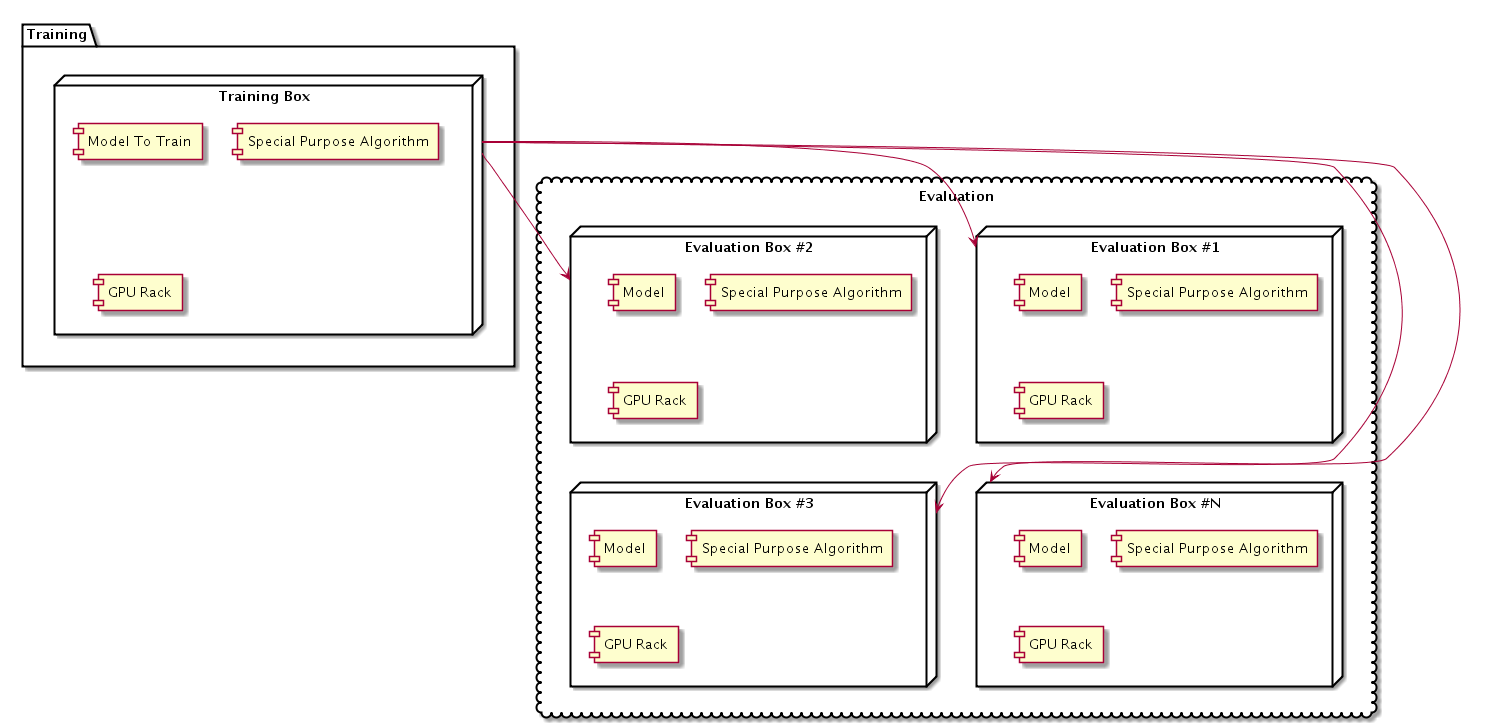

The diagram above was rendered by PlantUML. Its source (embedded in the PNG):
@startuml

package "Training" {
node "Training Box" as TB {
  [Model To Train]
  [Special Purpose Algorithm]
  [GPU Rack]
} 
}

cloud "Evaluation" {
node "Evaluation Box #1" as EB1{
  [Model] as EB1_M
  [Special Purpose Algorithm] as EB1_SPA
  [GPU Rack] as EB1_GPU
} 
node "Evaluation Box #2" as EB2{
  [Model] as EB2_M
  [Special Purpose Algorithm] as EB2_SPA
  [GPU Rack] as EB2_GPU
} 
node "Evaluation Box #3" as EB3{
  [Model] as EB3_M
  [Special Purpose Algorithm] as EB3_SPA
  [GPU Rack] as EB3_GPU
} 
node "Evaluation Box #N" as EBN {
  [Model] as EB4_M
  [Special Purpose Algorithm] as EB4_SPA
  [GPU Rack] as EB4_GPU
} 

}

TB --> EB1
TB --> EB2
TB --> EB3
TB --> EBN

 
@enduml